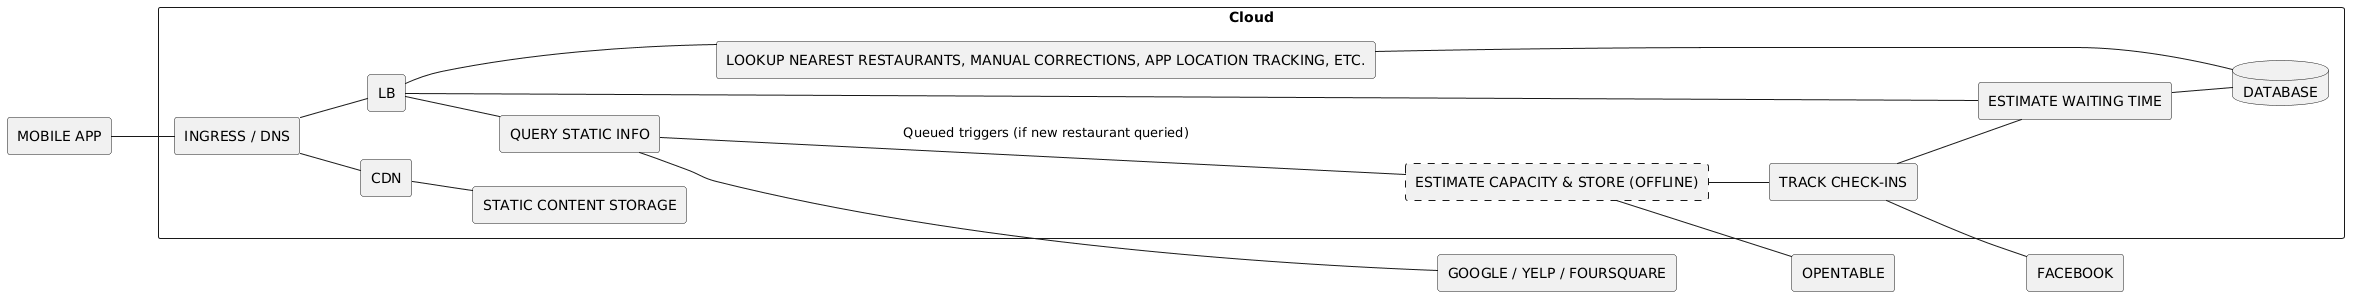

The diagram above was rendered by PlantUML. Its source (embedded in the PNG):
@startuml revised-offline-capacity
left to right direction

rectangle "MOBILE APP" as APP

rectangle "Cloud" as CLOUD {
    rectangle "INGRESS / DNS" as INGRESS
    rectangle "STATIC CONTENT STORAGE" as STATIC
    rectangle "CDN" as CDN
    rectangle "LB" as LB
    database "DATABASE" as DB
    rectangle "QUERY STATIC INFO" as QUERY
    rectangle "ESTIMATE CAPACITY & STORE (OFFLINE)" as CAPACITY #line.dashed
    rectangle "TRACK CHECK-INS" as CHECKINS
    rectangle "ESTIMATE WAITING TIME" as WAITING
    rectangle "LOOKUP NEAREST RESTAURANTS, MANUAL CORRECTIONS, APP LOCATION TRACKING, ETC." as LOOKUP

    INGRESS -- LB
    LB -- QUERY
    LB -- WAITING
    LB -- LOOKUP
    QUERY -- CAPACITY : Queued triggers (if new restaurant queried)
    CAPACITY -- CHECKINS
    CHECKINS -- WAITING
    WAITING -- DB
    LOOKUP -- DB
    INGRESS -- CDN
    CDN -- STATIC
}

rectangle "GOOGLE / YELP / FOURSQUARE" as GYF
rectangle "OPENTABLE" as OPENTABLE
rectangle "FACEBOOK" as FACEBOOK

APP -- INGRESS
QUERY -- GYF
CAPACITY -- OPENTABLE
CHECKINS -- FACEBOOK

@enduml